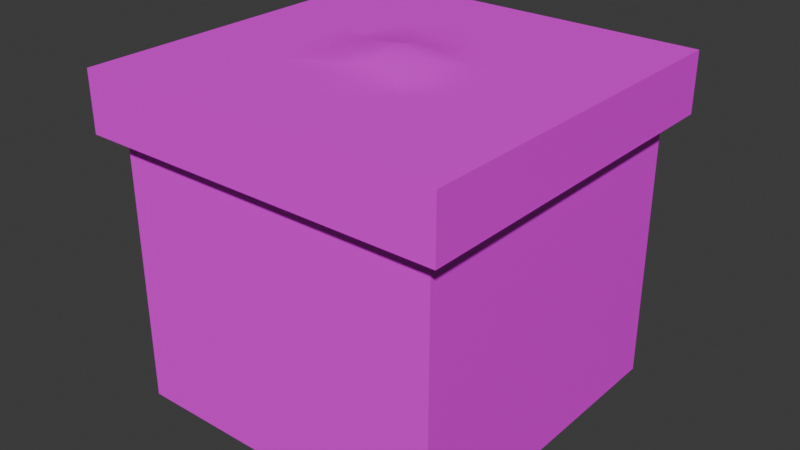 # Source: Present.blend  (saved by Blender 5.1.30; exported with 4.5.12 LTS)
import bpy
from mathutils import Matrix  # noqa: F401  (used for matrix-valued properties, if any)

bpy.ops.wm.read_factory_settings(use_empty=True)
scene = bpy.context.scene
scene.name = 'Scene'

# ---- collections
col_collection = bpy.data.collections.new('Collection'); scene.collection.children.link(col_collection)

# ---- images (referenced by path relative to the original .blend; pixels are not part of the script)
import os
ASSET_DIR = os.environ.get("B2B_ASSET_DIR", "")  # directory of the original .blend (textures are referenced by path, not embedded)
HERE = os.path.dirname(os.path.abspath(__file__))  # packed textures are extracted next to this script under _unpacked/

def load_image(name, relpath, width, height, colorspace="sRGB"):
    """Load a texture the original file referenced (path relative to the .blend, or extracted next to this script)."""
    p = next((c for c in (os.path.join(HERE, relpath), os.path.join(ASSET_DIR, relpath)) if relpath and os.path.exists(c)), "")
    if p:
        img = bpy.data.images.load(p, check_existing=True)
        img.name = name
    else:  # same state as the original file: an image datablock whose file is absent (Cycles renders it pink)
        img = bpy.data.images.new(name, width, height)
        img.source = "FILE"
        img.filepath = "//" + (relpath or name)
    img.colorspace_settings.name = colorspace
    return img
img_present_png = load_image('Present.png', 'Present.png', 1024, 1024, 'sRGB')
img_ribon_png = load_image('ribon.png', 'ribon.png', 1024, 1024, 'sRGB')

# ---- materials (node trees are filled in below, after node groups)
mat_mat = bpy.data.materials.new('mat')
mat_mat_ribon = bpy.data.materials.new('mat_ribon')

# ---- material node trees
mat_mat.use_nodes = True; mat_mat.node_tree.nodes.clear()
_N = mat_mat.node_tree.nodes; _L = mat_mat.node_tree.links
n0 = _N.new('ShaderNodeBsdfPrincipled'); n0.name = 'Principled BSDF'; n0.location = (-200, 100)
n1 = _N.new('ShaderNodeOutputMaterial'); n1.name = 'Material Output'; n1.location = (200, 100)
n2 = _N.new('ShaderNodeTexImage'); n2.name = 'Image Texture'; n2.location = (-490, 80)
n2.image = img_present_png
_L.new(n0.outputs[0], n1.inputs[0])
_L.new(n2.outputs[0], n0.inputs[0])
n1.is_active_output = True
mat_mat_ribon.use_nodes = True; mat_mat_ribon.node_tree.nodes.clear()
_N = mat_mat_ribon.node_tree.nodes; _L = mat_mat_ribon.node_tree.links
n0 = _N.new('ShaderNodeBsdfPrincipled'); n0.name = 'Principled BSDF'; n0.location = (-200, 100)
n1 = _N.new('ShaderNodeOutputMaterial'); n1.name = 'Material Output'; n1.location = (200, 100)
n2 = _N.new('ShaderNodeTexImage'); n2.name = 'Image Texture'; n2.location = (-490, 80)
n2.image = img_ribon_png
_L.new(n0.outputs[0], n1.inputs[0])
_L.new(n2.outputs[0], n0.inputs[0])
n1.is_active_output = True

# ---- world
world_world = bpy.data.worlds.new('World'); scene.world = world_world
world_world.use_nodes = True; world_world.node_tree.nodes.clear()
_N = world_world.node_tree.nodes; _L = world_world.node_tree.links
n0 = _N.new('ShaderNodeOutputWorld'); n0.name = 'World Output'; n0.location = (200, 100)
n1 = _N.new('ShaderNodeBackground'); n1.name = 'Background'; n1.location = (-200, 100)
n1.inputs[0].default_value = (0.05088, 0.05088, 0.05088, 1.0)
_L.new(n1.outputs[0], n0.inputs[0])
n0.is_active_output = True
world_world.color = (0.05088, 0.05088, 0.05088)
world_world.sun_shadow_jitter_overblur = 0.0

# ---- meshes
me_001 = bpy.data.meshes.new('Куб.001')
me_001.from_pydata([(-0.2272, 0.001393, 0.2415), (-0.2272, 0.4501, 0.2415), (-0.2272, 0.001393, -0.2072), (-0.2272, 0.4501, -0.2072), (0.2215, 0.001393, 0.2415), (0.2215, 0.4501, 0.2415), (0.2215, 0.001393, -0.2072), (0.2215, 0.4501, -0.2072), (-0.2272, 0.001393, 0.06245), (-0.2272, 0.001393, -0.02817), (-0.2272, 0.4501, -0.02817), (-0.2272, 0.4501, 0.06245), (0.2215, 0.001393, -0.02817), (0.2215, 0.001393, 0.06245), (0.2215, 0.4501, 0.06245), (0.2215, 0.4501, -0.02817), (-0.04577, 0.4501, 0.2415), (0.04011, 0.4501, 0.2415), (0.04011, 0.001393, 0.2415), (-0.04577, 0.001393, 0.2415), (-0.04577, 0.4501, -0.2072), (0.04011, 0.4501, -0.2072), (-0.04577, 0.001393, -0.2072), (0.04011, 0.001393, -0.2072), (-0.04577, 0.4501, 0.06245), (0.04011, 0.4501, 0.06245), (0.04011, 0.4501, -0.02817), (-0.04577, 0.4501, -0.02817), (-0.04577, 0.001393, 0.06245), (0.04011, 0.001393, 0.06245), (0.04011, 0.001393, -0.02817), (-0.04577, 0.001393, -0.02817), (-0.2272, 0.3735, 0.2415), (-0.2272, 0.3735, -0.2072), (0.2215, 0.3735, -0.2072), (0.2215, 0.3735, 0.2415), (0.2215, 0.3735, 0.06245), (0.2215, 0.3735, -0.02817), (-0.2272, 0.3735, -0.02817), (-0.2272, 0.3735, 0.06245), (-0.04577, 0.3735, 0.2415), (0.04011, 0.3735, 0.2415), (0.04011, 0.3735, -0.2072), (-0.04577, 0.3735, -0.2072), (-0.2527, 0.3692, 0.267), (-0.2527, 0.4501, 0.267), (-0.2527, 0.4501, -0.03333), (-0.2527, 0.4501, 0.06761), (0.2471, 0.4501, 0.06761), (0.2471, 0.4501, -0.03333), (0.2471, 0.3692, -0.03333), (-0.2527, 0.3692, 0.06761), (-0.2527, 0.4501, -0.2328), (0.2471, 0.4501, -0.2328), (0.2471, 0.4501, 0.267), (-0.05066, 0.4501, 0.267), (0.04499, 0.4501, 0.267), (0.04499, 0.3692, 0.267), (-0.05066, 0.4501, -0.2328), (0.04499, 0.4501, -0.2328), (-0.05066, 0.3692, -0.2328), (-0.2527, 0.3692, -0.2328), (0.2471, 0.3692, -0.2328), (0.2471, 0.3692, 0.267), (0.2471, 0.3692, 0.06761), (-0.2527, 0.3692, -0.03333), (-0.05066, 0.3692, 0.267), (0.04499, 0.3692, -0.2328), (-0.05268, 0.4429, -0.03033)], [], [(15, 14, 48, 49), (20, 3, 10, 27), (28, 8, 9, 31), (14, 25, 17, 5), (35, 36, 64, 63), (14, 5, 54, 48), (11, 10, 46, 47), (7, 21, 26, 15), (36, 37, 50, 64), (11, 24, 27, 10), (13, 29, 30, 12), (36, 13, 12, 37), (38, 9, 8, 39), (3, 20, 58, 52), (25, 14, 15, 26), (23, 6, 12, 30), (29, 13, 4, 18), (8, 28, 19, 0), (7, 15, 49, 53), (2, 22, 31, 9), (38, 39, 51, 65), (29, 18, 19, 28), (23, 30, 31, 22), (25, 26, 27, 24), (28, 31, 30, 29), (24, 16, 17, 25), (40, 19, 18, 41), (42, 23, 22, 43), (20, 27, 26, 21), (24, 11, 1, 16), (5, 17, 56, 54), (10, 3, 52, 46), (23, 42, 34, 6), (19, 40, 32, 0), (0, 32, 39, 8), (20, 21, 59, 58), (39, 32, 44, 51), (13, 36, 35, 4), (4, 35, 41, 18), (6, 34, 37, 12), (9, 38, 33, 2), (2, 33, 43, 22), (61, 52, 58, 60), (65, 46, 52, 61), (62, 53, 49, 50), (63, 54, 56, 57), (64, 48, 54, 63), (44, 45, 47, 51), (66, 55, 45, 44), (67, 59, 53, 62), (59, 67, 60, 58), (55, 66, 57, 56), (46, 65, 51, 47), (48, 64, 50, 49), (17, 16, 55, 56), (42, 43, 60, 67), (1, 11, 47, 45), (41, 35, 63, 57), (40, 41, 57, 66), (37, 34, 62, 50), (34, 42, 67, 62), (21, 7, 53, 59), (33, 38, 65, 61), (16, 1, 45, 55), (32, 40, 66, 44), (43, 33, 61, 60)])
me_001.polygons.foreach_set('use_smooth', [True] * 66)
_k = set([(0, 8), (0, 19), (0, 32), (2, 9), (2, 22), (2, 33), (4, 13), (4, 18), (4, 35), (6, 12), (6, 23), (6, 34), (8, 9), (12, 13), (18, 19), (22, 23), (32, 39), (32, 40), (32, 44), (33, 38), (33, 43), (33, 61), (34, 37), (34, 42), (34, 62), (35, 36), (35, 41), (35, 63), (36, 37), (38, 39), (40, 41), (42, 43), (44, 45), (44, 51), (44, 66), (45, 47), (45, 55), (46, 47), (46, 52), (48, 49), (48, 54), (49, 53), (50, 62), (50, 64), (51, 65), (52, 58), (52, 61), (53, 59), (53, 62), (54, 56), (54, 63), (55, 56), (57, 63), (57, 66), (58, 59), (60, 61), (60, 67), (61, 65), (62, 67), (63, 64)])
me_001.attributes.new('sharp_edge', 'BOOLEAN', 'EDGE').data.foreach_set('value', [ (min(e.vertices), max(e.vertices)) in _k for e in me_001.edges])
_uv = me_001.uv_layers.new(name='UVКарта')
_uv.uv.foreach_set('vector', [0.6266, 0.4332, 0.6901, 0.4332, 0.6937, 0.451, 0.623, 0.451, 0.5013, 0.2461, 0.5013, 0.1191, 0.6266, 0.1191, 0.6266, 0.2461, 0.6987, 0.7774, 0.6987, 0.9334, 0.6207, 0.9334, 0.6207, 0.7774, 0.6901, 0.4332, 0.6901, 0.3062, 0.8154, 0.3062, 0.8154, 0.4332, 0.872, 0.4941, 0.8725, 0.3248, 0.897, 0.3298, 0.8964, 0.5185, 0.6901, 0.4332, 0.8154, 0.4332, 0.8332, 0.451, 0.6937, 0.451, 0.6901, 0.1191, 0.6266, 0.1191, 0.623, 0.1012, 0.6937, 0.1012, 0.5013, 0.4332, 0.5013, 0.3062, 0.6266, 0.3062, 0.6266, 0.4332, 0.8725, 0.3248, 0.8725, 0.239, 0.897, 0.2341, 0.897, 0.3298, 0.6901, 0.1191, 0.6901, 0.2461, 0.6266, 0.2461, 0.6266, 0.1191, 0.6987, 0.5475, 0.6987, 0.7035, 0.6207, 0.7035, 0.6207, 0.5475, 0.05091, 0.12, 0.2401, 0.12, 0.2401, 0.1661, 0.05091, 0.1661, 0.05091, 0.5764, 0.2401, 0.5764, 0.2401, 0.6225, 0.05091, 0.6225, 0.5013, 0.1191, 0.5013, 0.2461, 0.4834, 0.2427, 0.4834, 0.1012, 0.6901, 0.3062, 0.6901, 0.4332, 0.6266, 0.4332, 0.6266, 0.3062, 0.4668, 0.7035, 0.4668, 0.5475, 0.6207, 0.5475, 0.6207, 0.7035, 0.6987, 0.7035, 0.6987, 0.5475, 0.8526, 0.5475, 0.8526, 0.7035, 0.6987, 0.9334, 0.6987, 0.7774, 0.8526, 0.7774, 0.8526, 0.9334, 0.5013, 0.4332, 0.6266, 0.4332, 0.623, 0.451, 0.4834, 0.451, 0.4668, 0.9334, 0.4668, 0.7774, 0.6207, 0.7774, 0.6207, 0.9334, 0.4473, 0.239, 0.4473, 0.3248, 0.4227, 0.3298, 0.4227, 0.2341, 0.6987, 0.7035, 0.8526, 0.7035, 0.8526, 0.7774, 0.6987, 0.7774, 0.4668, 0.7035, 0.6207, 0.7035, 0.6207, 0.7774, 0.4668, 0.7774, 0.6901, 0.3062, 0.6266, 0.3062, 0.6266, 0.2461, 0.6901, 0.2461, 0.6987, 0.7774, 0.6207, 0.7774, 0.6207, 0.7035, 0.6987, 0.7035, 0.6901, 0.2461, 0.8154, 0.2461, 0.8154, 0.3062, 0.6901, 0.3062, 0.05091, 0.8058, 0.2401, 0.8058, 0.2401, 0.8495, 0.05091, 0.8495, 0.05091, 0.3494, 0.2401, 0.3494, 0.2401, 0.3931, 0.05091, 0.3931, 0.5013, 0.2461, 0.6266, 0.2461, 0.6266, 0.3062, 0.5013, 0.3062, 0.6901, 0.2461, 0.6901, 0.1191, 0.8154, 0.1191, 0.8154, 0.2461, 0.8154, 0.4332, 0.8154, 0.3062, 0.8332, 0.3096, 0.8332, 0.451, 0.6266, 0.1191, 0.5013, 0.1191, 0.4834, 0.1012, 0.623, 0.1012, 0.2401, 0.3494, 0.05091, 0.3494, 0.05091, 0.2572, 0.2401, 0.2572, 0.2401, 0.8058, 0.05091, 0.8058, 0.05091, 0.7135, 0.2401, 0.7135, 0.2401, 0.7135, 0.05091, 0.7135, 0.05091, 0.6225, 0.2401, 0.6225, 0.5013, 0.2461, 0.5013, 0.3062, 0.4834, 0.3096, 0.4834, 0.2427, 0.4473, 0.3248, 0.4477, 0.4941, 0.4233, 0.5185, 0.4227, 0.3298, 0.2401, 0.12, 0.05091, 0.12, 0.05091, 0.029, 0.2401, 0.029, 0.2401, 0.9417, 0.05091, 0.9417, 0.05091, 0.8495, 0.2401, 0.8495, 0.2401, 0.2572, 0.05091, 0.2572, 0.05091, 0.1661, 0.2401, 0.1661, 0.2401, 0.5764, 0.05091, 0.5764, 0.05091, 0.4854, 0.2401, 0.4854, 0.2401, 0.4854, 0.05091, 0.4854, 0.05091, 0.3931, 0.2401, 0.3931, 0.3297, 0.487, 0.2927, 0.487, 0.2927, 0.3946, 0.3297, 0.3946, 0.3297, 0.5781, 0.2927, 0.5781, 0.2927, 0.487, 0.3297, 0.487, 0.3297, 0.2585, 0.2927, 0.2585, 0.2927, 0.1674, 0.3297, 0.1674, 0.3297, 0.9438, 0.2927, 0.9438, 0.2927, 0.8515, 0.3297, 0.8515, 0.3297, 0.1212, 0.2927, 0.1212, 0.2927, 0.03007, 0.3297, 0.03007, 0.3297, 0.7154, 0.2927, 0.7154, 0.2927, 0.6242, 0.3297, 0.6242, 0.3297, 0.8078, 0.2927, 0.8078, 0.2927, 0.7154, 0.3297, 0.7154, 0.3297, 0.3509, 0.2927, 0.3509, 0.2927, 0.2585, 0.3297, 0.2585, 0.2927, 0.3509, 0.3297, 0.3509, 0.3297, 0.3946, 0.2927, 0.3946, 0.2927, 0.8078, 0.3297, 0.8078, 0.3297, 0.8515, 0.2927, 0.8515, 0.2927, 0.5781, 0.3297, 0.5781, 0.3297, 0.6242, 0.2927, 0.6242, 0.2927, 0.1212, 0.3297, 0.1212, 0.3297, 0.1674, 0.2927, 0.1674, 0.8154, 0.3062, 0.8154, 0.2461, 0.8332, 0.2427, 0.8332, 0.3096, 0.7005, 0.0693, 0.6192, 0.0693, 0.6145, 0.04475, 0.7052, 0.04475, 0.8154, 0.1191, 0.6901, 0.1191, 0.6937, 0.1012, 0.8332, 0.1012, 0.7005, 0.4945, 0.872, 0.4941, 0.8964, 0.5185, 0.7052, 0.5191, 0.6192, 0.4945, 0.7005, 0.4945, 0.7052, 0.5191, 0.6145, 0.5191, 0.8725, 0.239, 0.872, 0.06974, 0.8964, 0.04535, 0.897, 0.2341, 0.872, 0.06974, 0.7005, 0.0693, 0.7052, 0.04475, 0.8964, 0.04535, 0.5013, 0.3062, 0.5013, 0.4332, 0.4834, 0.451, 0.4834, 0.3096, 0.4477, 0.06974, 0.4473, 0.239, 0.4227, 0.2341, 0.4233, 0.04535, 0.8154, 0.2461, 0.8154, 0.1191, 0.8332, 0.1012, 0.8332, 0.2427, 0.4477, 0.4941, 0.6192, 0.4945, 0.6145, 0.5191, 0.4233, 0.5185, 0.6192, 0.0693, 0.4477, 0.06974, 0.4233, 0.04535, 0.6145, 0.04475])
me_001.materials.append(mat_mat)
me_001.update()
me_001.normals_split_custom_set([tuple(v) for v in zip(*[iter([0.0, 1.0, 0.0, 0.0, 1.0, 0.0, 0.0, 1.0, 0.0, 0.0, 1.0, 0.0, 0.0, 1.0, 1.156e-07, 0.0, 1.0, -5.706e-07, 0.0, 1.0, 0.0, 0.0, 1.0, 0.0, 0.0, -1.0, 0.0, 0.0, -1.0, 0.0, 0.0, -1.0, 0.0, 0.0, -1.0, 0.0, 0.0, 1.0, 0.0, 0.0, 1.0, 0.0, 0.0, 1.0, -4.502e-07, 0.0, 1.0, 0.0, -0.1682, -0.9857, 0.0, -0.1682, -0.9857, 0.0, -0.1682, -0.9857, 0.0, -0.1682, -0.9857, 0.0, 0.0, 1.0, 0.0, 0.0, 1.0, 0.0, 0.0, 1.0, 0.0, 0.0, 1.0, 0.0, 0.0, 1.0, 0.0, 0.0, 1.0, 0.0, 0.0, 1.0, 0.0, 0.0, 1.0, 0.0, 0.0, 1.0, 0.0, 0.0, 1.0, 4.502e-07, 0.0, 1.0, 0.0, 0.0, 1.0, 0.0, -0.1682, -0.9857, 0.0, -0.1682, -0.9857, 0.0, -0.1682, -0.9857, 0.0, -0.1682, -0.9857, 0.0, 0.0, 1.0, 0.0, 0.0, 1.0, 0.0, 0.0, 1.0, 0.0, 0.0, 1.0, 0.0, 0.0, -1.0, 0.0, 0.0, -1.0, 0.0, 0.0, -1.0, 0.0, 0.0, -1.0, 0.0, 1.0, 0.0, 0.0, 1.0, 0.0, 0.0, 1.0, 0.0, 0.0, 1.0, 0.0, 0.0, -1.0, 0.0, 0.0, -1.0, 0.0, 0.0, -1.0, 0.0, 0.0, -1.0, 0.0, 0.0, 0.0, 1.0, -5.706e-07, 0.0, 1.0, 1.156e-07, 0.0, 1.0, -1.455e-07, 0.0, 1.0, -7.608e-07, 0.0, 1.0, 0.0, 0.0, 1.0, 0.0, 0.0, 1.0, 0.0, 0.0, 1.0, 0.0, 0.0, -1.0, 0.0, 0.0, -1.0, 0.0, 0.0, -1.0, 0.0, 0.0, -1.0, 0.0, 0.0, -1.0, 0.0, 0.0, -1.0, 0.0, 0.0, -1.0, 0.0, 0.0, -1.0, 0.0, 0.0, -1.0, 0.0, 0.0, -1.0, 0.0, 0.0, -1.0, 0.0, 0.0, -1.0, 0.0, 0.0, 1.0, 0.0, 0.0, 1.0, 0.0, 0.0, 1.0, 0.0, 0.0, 1.0, 0.0, 0.0, -1.0, 0.0, 0.0, -1.0, 0.0, 0.0, -1.0, 0.0, 0.0, -1.0, 0.0, 0.1682, -0.9857, 0.0, 0.1682, -0.9857, 0.0, 0.1682, -0.9857, 0.0, 0.1682, -0.9857, 0.0, 0.0, -1.0, 0.0, 0.0, -1.0, 0.0, 0.0, -1.0, 0.0, 0.0, -1.0, 0.0, 0.0, -1.0, 0.0, 0.0, -1.0, 0.0, 0.0, -1.0, 0.0, 0.0, -1.0, 0.0, 0.0, 1.0, 0.0, 0.0, 1.0, 0.0, 0.0, 1.0, 0.0, 0.0, 1.0, 0.0, 0.0, -1.0, 0.0, 0.0, -1.0, 0.0, 0.0, -1.0, 0.0, 0.0, -1.0, 0.0, 0.0, 1.0, 0.0, 0.0, 1.0, -1.156e-07, 0.0, 1.0, -4.502e-07, 0.0, 1.0, 0.0, 0.0, 0.0, 1.0, 0.0, 0.0, 1.0, 0.0, 0.0, 1.0, 0.0, 0.0, 1.0, 0.0, 0.0, -1.0, 0.0, 0.0, -1.0, 0.0, 0.0, -1.0, 0.0, 0.0, -1.0, 0.0, 1.0, 1.156e-07, 0.0, 1.0, 0.0, 0.0, 1.0, 0.0, 0.0, 1.0, 4.502e-07, 0.0, 1.0, 0.0, 0.0, 1.0, 0.0, 0.0, 1.0, 5.706e-07, 0.0, 1.0, -1.156e-07, 0.0, 1.0, 0.0, 0.0, 1.0, -4.502e-07, 0.0, 1.0, -7.069e-07, 0.0, 1.0, 0.0, 0.0, 1.0, 0.0, 0.0, 1.0, -5.706e-07, 0.0, 1.0, -7.608e-07, 0.0, 1.0, 0.0, 0.0, 0.0, -1.0, 0.0, 0.0, -1.0, 0.0, 0.0, -1.0, 0.0, 0.0, -1.0, 0.0, 0.0, 1.0, 0.0, 0.0, 1.0, 0.0, 0.0, 1.0, 0.0, 0.0, 1.0, -1.0, 0.0, 0.0, -1.0, 0.0, 0.0, -1.0, 0.0, 0.0, -1.0, 0.0, 0.0, 0.0, 1.0, 1.156e-07, 0.0, 1.0, 4.502e-07, 0.0, 1.0, 7.069e-07, 0.0, 1.0, -1.455e-07, 0.1682, -0.9857, 0.0, 0.1682, -0.9857, 0.0, 0.1682, -0.9857, 0.0, 0.1682, -0.9857, 0.0, 1.0, 0.0, 0.0, 1.0, 0.0, 0.0, 1.0, 0.0, 0.0, 1.0, 0.0, 0.0, 0.0, 0.0, 1.0, 0.0, 0.0, 1.0, 0.0, 0.0, 1.0, 0.0, 0.0, 1.0, 1.0, 0.0, 0.0, 1.0, 0.0, 0.0, 1.0, 0.0, 0.0, 1.0, 0.0, 0.0, -1.0, 0.0, 0.0, -1.0, 0.0, 0.0, -1.0, 0.0, 0.0, -1.0, 0.0, 0.0, 0.0, 0.0, -1.0, 0.0, 0.0, -1.0, 0.0, 0.0, -1.0, 0.0, 0.0, -1.0, 0.0, 0.0, -1.0, 0.0, 0.0, -1.0, 0.0, 0.0, -1.0, 0.0, 0.0, -1.0, -1.0, 0.0, 0.0, -1.0, 0.0, 0.0, -1.0, 0.0, 0.0, -1.0, 0.0, 0.0, 1.0, 0.0, 0.0, 1.0, 0.0, 0.0, 1.0, 0.0, 0.0, 1.0, 0.0, 0.0, 0.0, 0.0, 1.0, 0.0, 0.0, 1.0, 0.0, 0.0, 1.0, 0.0, 0.0, 1.0, 1.0, 0.0, 0.0, 1.0, 0.0, 0.0, 1.0, 0.0, 0.0, 1.0, 0.0, 0.0, -1.0, 0.0, 0.0, -1.0, 0.0, 0.0, -1.0, 0.0, 0.0, -1.0, 0.0, 0.0, 0.0, 0.0, 1.0, 0.0, 0.0, 1.0, 0.0, 0.0, 1.0, 0.0, 0.0, 1.0, 0.0, 0.0, -1.0, 0.0, 0.0, -1.0, 0.0, 0.0, -1.0, 0.0, 0.0, -1.0, 0.0, 0.0, -1.0, 0.0, 0.0, -1.0, 0.0, 0.0, -1.0, 0.0, 0.0, -1.0, 0.0, 0.0, 1.0, 0.0, 0.0, 1.0, 0.0, 0.0, 1.0, 0.0, 0.0, 1.0, -1.0, 0.0, 0.0, -1.0, 0.0, 0.0, -1.0, 0.0, 0.0, -1.0, 0.0, 0.0, 1.0, 0.0, 0.0, 1.0, 0.0, 0.0, 1.0, 0.0, 0.0, 1.0, 0.0, 0.0, 0.0, 1.0, -4.502e-07, 0.0, 1.0, -1.156e-07, 0.0, 1.0, 1.455e-07, 0.0, 1.0, -7.069e-07, 0.0, -0.9857, 0.1682, 0.0, -0.9857, 0.1682, 0.0, -0.9857, 0.1682, 0.0, -0.9857, 0.1682, 0.0, 1.0, 5.706e-07, 0.0, 1.0, 0.0, 0.0, 1.0, 0.0, 0.0, 1.0, 7.608e-07, 0.0, -0.9857, -0.1682, 0.0, -0.9857, -0.1682, 0.0, -0.9857, -0.1682, 0.0, -0.9857, -0.1682, 0.0, -0.9857, -0.1682, 0.0, -0.9857, -0.1682, 0.0, -0.9857, -0.1682, 0.0, -0.9857, -0.1682, -0.1682, -0.9857, 0.0, -0.1682, -0.9857, 0.0, -0.1682, -0.9857, 0.0, -0.1682, -0.9857, 0.0, 0.0, -0.9857, 0.1682, 0.0, -0.9857, 0.1682, 0.0, -0.9857, 0.1682, 0.0, -0.9857, 0.1682, 0.0, 1.0, 4.502e-07, 0.0, 1.0, 0.0, 0.0, 1.0, 0.0, 0.0, 1.0, 7.069e-07, 0.1682, -0.9857, 0.0, 0.1682, -0.9857, 0.0, 0.1682, -0.9857, 0.0, 0.1682, -0.9857, 0.0, 0.0, 1.0, -1.156e-07, 0.0, 1.0, 5.706e-07, 0.0, 1.0, 7.608e-07, 0.0, 1.0, 1.455e-07, 0.0, -0.9857, -0.1682, 0.0, -0.9857, -0.1682, 0.0, -0.9857, -0.1682, 0.0, -0.9857, -0.1682, 0.0, -0.9857, 0.1682, 0.0, -0.9857, 0.1682, 0.0, -0.9857, 0.1682, 0.0, -0.9857, 0.1682])] * 3)])
me_plane = bpy.data.meshes.new('Plane')
me_plane.from_pydata([(0.0, 0.0, 0.1019), (0.0, 0.5, 0.0), (0.0, -0.5, 0.0), (-0.5, 0.0, 0.0), (0.5, 0.0, 0.0), (0.5, -0.5, 0.0), (-0.5, -0.5, 0.0), (-0.5, 0.5, 0.0), (0.5, 0.5, 0.0), (0.0, 0.8691, 0.0), (0.0, -0.25, 0.04245), (-0.75, 0.0, 0.0), (0.25, 0.0, 0.04245), (0.0, 0.25, 0.04245), (-0.01198, -0.8632, -4.928e-08), (-0.25, 0.0, 0.08133), (0.6153, 0.01507, -2.075e-08), (0.5, -0.25, 0.0), (0.3911, -0.4682, -1.608e-07), (0.5958, -0.38, -2.036e-07), (-0.5864, -0.4664, 7.263e-08), (-0.5, -0.75, 0.0), (-0.25, -0.5, 0.0), (-0.5, 0.25, 0.0), (-0.3435, 0.5723, 0.0), (0.4455, 0.7015, 2.594e-09), (0.5, 0.25, 0.0), (0.25, 0.5, 0.0), (0.5478, 0.3861, 8.3e-08), (0.75, 0.25, 0.0), (0.25, 0.25, 0.0), (0.2296, 0.6705, 6.225e-08), (-0.25, 0.25, 0.0), (-0.75, 0.25, 0.0), (-0.1832, -0.6121, -1.089e-07), (-0.75, -0.25, 0.0), (0.25, -0.75, 0.0), (0.25, -0.25, 0.0), (0.75, -0.25, 0.0), (-0.25, -0.25, 0.0), (-0.294, 0.75, 0.0)], [], [(39, 10, 0, 15), (37, 17, 4, 12), (35, 20, 3, 11), (34, 14, 2, 22), (32, 13, 1, 24), (30, 26, 8, 27), (26, 29, 28, 8), (4, 16, 29, 26), (13, 30, 27, 1), (0, 12, 30, 13), (12, 4, 26, 30), (1, 27, 31, 9), (27, 8, 25, 31), (23, 32, 24, 7), (3, 15, 32, 23), (15, 0, 13, 32), (11, 3, 23, 33), (21, 34, 22, 6), (14, 36, 18, 2), (10, 37, 12, 0), (2, 18, 37, 10), (18, 5, 17, 37), (17, 38, 16, 4), (5, 19, 38, 17), (20, 39, 15, 3), (6, 22, 39, 20), (22, 2, 10, 39), (24, 1, 9, 40)])
me_plane.polygons.foreach_set('use_smooth', [True] * 28)
_uv = me_plane.uv_layers.new(name='UVMap')
_uv.uv.foreach_set('vector', [0.375, 0.375, 0.5, 0.375, 0.5025, 0.504, 0.378, 0.503, 0.625, 0.375, 0.75, 0.375, 0.75, 0.5, 0.625, 0.5, 0.125, 0.375, 0.2068, 0.2668, 0.25, 0.5, 0.125, 0.5, 0.4084, 0.194, 0.494, 0.06838, 0.5, 0.25, 0.375, 0.25, 0.375, 0.625, 0.5, 0.625, 0.5, 0.75, 0.3282, 0.7861, 0.625, 0.625, 0.75, 0.625, 0.75, 0.75, 0.625, 0.75, 0.75, 0.625, 0.875, 0.625, 0.7739, 0.6931, 0.75, 0.75, 0.75, 0.5, 0.8076, 0.5075, 0.875, 0.625, 0.75, 0.625, 0.5, 0.625, 0.625, 0.625, 0.625, 0.75, 0.5, 0.75, 0.4967, 0.4967, 0.625, 0.5, 0.625, 0.625, 0.5, 0.625, 0.625, 0.5, 0.75, 0.5, 0.75, 0.625, 0.625, 0.625, 0.5, 0.75, 0.625, 0.75, 0.6148, 0.8352, 0.5, 0.9346, 0.625, 0.75, 0.75, 0.75, 0.7228, 0.8507, 0.6148, 0.8352, 0.25, 0.625, 0.375, 0.625, 0.3282, 0.7861, 0.25, 0.75, 0.25, 0.5, 0.3766, 0.4984, 0.375, 0.625, 0.25, 0.625, 0.378, 0.497, 0.5025, 0.496, 0.5, 0.625, 0.375, 0.625, 0.125, 0.5, 0.25, 0.5, 0.25, 0.625, 0.125, 0.625, 0.25, 0.125, 0.4084, 0.194, 0.375, 0.25, 0.25, 0.25, 0.494, 0.06838, 0.625, 0.125, 0.6956, 0.2659, 0.5, 0.25, 0.5, 0.375, 0.625, 0.375, 0.625, 0.5, 0.4967, 0.5033, 0.5, 0.25, 0.6956, 0.2659, 0.625, 0.375, 0.5, 0.375, 0.6956, 0.2659, 0.75, 0.25, 0.75, 0.375, 0.625, 0.375, 0.75, 0.375, 0.875, 0.375, 0.8076, 0.5075, 0.75, 0.5, 0.75, 0.25, 0.7979, 0.31, 0.875, 0.375, 0.75, 0.375, 0.2068, 0.2668, 0.375, 0.375, 0.376, 0.501, 0.25, 0.5, 0.25, 0.25, 0.375, 0.25, 0.375, 0.375, 0.2068, 0.2668, 0.375, 0.25, 0.5, 0.25, 0.5, 0.375, 0.375, 0.375, 0.3282, 0.7861, 0.5, 0.75, 0.5, 0.9346, 0.353, 0.875])
me_plane.materials.append(mat_mat_ribon)
me_plane.update()

# ---- objects
ob_present = bpy.data.objects.new('Present', me_001)
ob_plane = bpy.data.objects.new('Plane', me_plane)

# ---- transforms, parenting, visibility, modifiers, constraints
ob_present.location = (0.0, 0.0, 0.0)
ob_present.rotation_euler = (1.571, -0.0, 0.0)
ob_plane.location = (0.0, -0.02201, 0.4504)
ob_plane.scale = (0.1795, 0.1795, 0.1795)

# ---- collection membership
col_collection.objects.link(ob_present)
col_collection.objects.link(ob_plane)

# ---- scene / render settings (as saved in the file)
scene.frame_start = 1; scene.frame_end = 250; scene.frame_set(1)
scene.render.engine = 'BLENDER_EEVEE_NEXT'
scene.render.bake_bias = 0.0
scene.render.bake_samples = 0
scene.cycles.sampling_pattern = 'TABULATED_SOBOL'
scene.eevee.use_volume_custom_range = False
bpy.context.view_layer.update()

# ---- added for rendering (the .blend has no active camera and no usable light): camera, sun
cam_auto = bpy.data.cameras.new('AutoCamera')
cam_auto.lens = 50.0
cam_auto.sensor_width = 36.0
cam_auto.clip_end = 1000.0
ob_auto_camera = bpy.data.objects.new('AutoCamera', cam_auto)
scene.collection.objects.link(ob_auto_camera)
ob_auto_camera.location = (0.781136, -0.9579, 0.862217)
ob_auto_camera.rotation_euler = (1.09748, -7.21219e-08, 0.694738)
scene.camera = ob_auto_camera
light_auto_sun = bpy.data.lights.new('AutoSun', 'SUN')
light_auto_sun.energy = 3.0
light_auto_sun.angle = 0.0523599
ob_auto_sun = bpy.data.objects.new('AutoSun', light_auto_sun)
scene.collection.objects.link(ob_auto_sun)
ob_auto_sun.rotation_euler = (0.872665, 0.174533, 0.523599)
bpy.context.view_layer.update()

